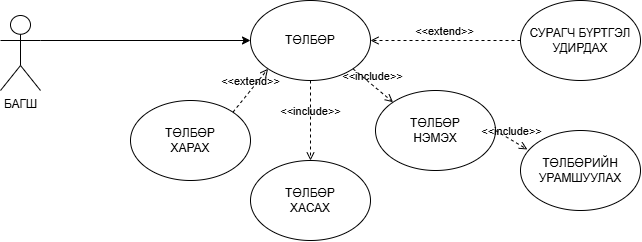

The diagram above was exported from draw.io. Its source (the exported page's mxGraphModel, read from the mxfile embedded in the PNG):
<mxGraphModel dx="1830" dy="803" grid="1" gridSize="10" guides="1" tooltips="1" connect="1" arrows="1" fold="1" page="1" pageScale="1" pageWidth="850" pageHeight="1100" math="0" shadow="0">
  <root>
    <mxCell id="0" />
    <mxCell id="1" parent="0" />
    <mxCell id="c7fcbknc6fSRF-nOVEhW-1" value="СУРАГЧ БҮРТГЭЛ УДИРДАХ" style="ellipse;whiteSpace=wrap;html=1;" vertex="1" parent="1">
      <mxGeometry x="570" y="290" width="120" height="80" as="geometry" />
    </mxCell>
    <mxCell id="c7fcbknc6fSRF-nOVEhW-20" style="edgeStyle=orthogonalEdgeStyle;rounded=0;orthogonalLoop=1;jettySize=auto;html=1;exitX=1;exitY=0.3333333333333333;exitDx=0;exitDy=0;exitPerimeter=0;" edge="1" parent="1" source="c7fcbknc6fSRF-nOVEhW-2" target="c7fcbknc6fSRF-nOVEhW-3">
      <mxGeometry relative="1" as="geometry" />
    </mxCell>
    <mxCell id="c7fcbknc6fSRF-nOVEhW-2" value="БАГШ" style="shape=umlActor;verticalLabelPosition=bottom;verticalAlign=top;html=1;outlineConnect=0;" vertex="1" parent="1">
      <mxGeometry x="50" y="305" width="40" height="75" as="geometry" />
    </mxCell>
    <mxCell id="c7fcbknc6fSRF-nOVEhW-3" value="ТӨЛБӨР" style="ellipse;whiteSpace=wrap;html=1;" vertex="1" parent="1">
      <mxGeometry x="300" y="290" width="120" height="80" as="geometry" />
    </mxCell>
    <mxCell id="c7fcbknc6fSRF-nOVEhW-6" value="&amp;lt;&amp;lt;include&amp;gt;&amp;gt;" style="html=1;verticalAlign=bottom;labelBackgroundColor=none;endArrow=open;endFill=0;dashed=1;rounded=0;exitX=0.5;exitY=1;exitDx=0;exitDy=0;" edge="1" parent="1" source="c7fcbknc6fSRF-nOVEhW-3" target="c7fcbknc6fSRF-nOVEhW-7">
      <mxGeometry width="160" relative="1" as="geometry">
        <mxPoint x="320" y="450" as="sourcePoint" />
        <mxPoint x="490" y="450" as="targetPoint" />
      </mxGeometry>
    </mxCell>
    <mxCell id="c7fcbknc6fSRF-nOVEhW-7" value="ТӨЛБӨР&lt;div&gt;ХАСАХ&lt;/div&gt;" style="ellipse;whiteSpace=wrap;html=1;" vertex="1" parent="1">
      <mxGeometry x="300" y="450" width="120" height="80" as="geometry" />
    </mxCell>
    <mxCell id="c7fcbknc6fSRF-nOVEhW-8" value="ТӨЛБӨР&lt;div&gt;НЭМЭХ&lt;/div&gt;" style="ellipse;whiteSpace=wrap;html=1;" vertex="1" parent="1">
      <mxGeometry x="425" y="380" width="120" height="80" as="geometry" />
    </mxCell>
    <mxCell id="c7fcbknc6fSRF-nOVEhW-10" value="ТӨЛБӨР&lt;div&gt;ХАРАХ&lt;/div&gt;" style="ellipse;whiteSpace=wrap;html=1;" vertex="1" parent="1">
      <mxGeometry x="180" y="390" width="120" height="80" as="geometry" />
    </mxCell>
    <mxCell id="c7fcbknc6fSRF-nOVEhW-12" value="ТӨЛБӨРИЙН&lt;div&gt;УРАМШУУЛАХ&lt;/div&gt;" style="ellipse;whiteSpace=wrap;html=1;" vertex="1" parent="1">
      <mxGeometry x="570" y="420" width="120" height="80" as="geometry" />
    </mxCell>
    <mxCell id="c7fcbknc6fSRF-nOVEhW-15" value="&amp;lt;&amp;lt;extend&amp;gt;&amp;gt;" style="html=1;verticalAlign=bottom;labelBackgroundColor=none;endArrow=open;endFill=0;dashed=1;rounded=0;entryX=1;entryY=0.5;entryDx=0;entryDy=0;exitX=0;exitY=0.5;exitDx=0;exitDy=0;" edge="1" parent="1" source="c7fcbknc6fSRF-nOVEhW-1" target="c7fcbknc6fSRF-nOVEhW-3">
      <mxGeometry width="160" relative="1" as="geometry">
        <mxPoint x="650" y="390" as="sourcePoint" />
        <mxPoint x="570" y="330" as="targetPoint" />
      </mxGeometry>
    </mxCell>
    <mxCell id="c7fcbknc6fSRF-nOVEhW-16" value="&amp;lt;&amp;lt;include&amp;gt;&amp;gt;" style="html=1;verticalAlign=bottom;labelBackgroundColor=none;endArrow=open;endFill=0;dashed=1;rounded=0;exitX=1;exitY=1;exitDx=0;exitDy=0;entryX=0;entryY=0;entryDx=0;entryDy=0;" edge="1" parent="1" source="c7fcbknc6fSRF-nOVEhW-3" target="c7fcbknc6fSRF-nOVEhW-8">
      <mxGeometry width="160" relative="1" as="geometry">
        <mxPoint x="370" y="380" as="sourcePoint" />
        <mxPoint x="370" y="460" as="targetPoint" />
      </mxGeometry>
    </mxCell>
    <mxCell id="c7fcbknc6fSRF-nOVEhW-17" value="&amp;lt;&amp;lt;include&amp;gt;&amp;gt;" style="html=1;verticalAlign=bottom;labelBackgroundColor=none;endArrow=open;endFill=0;dashed=1;rounded=0;exitX=1;exitY=0.5;exitDx=0;exitDy=0;entryX=0.057;entryY=0.237;entryDx=0;entryDy=0;entryPerimeter=0;" edge="1" parent="1" source="c7fcbknc6fSRF-nOVEhW-8" target="c7fcbknc6fSRF-nOVEhW-12">
      <mxGeometry width="160" relative="1" as="geometry">
        <mxPoint x="412" y="368" as="sourcePoint" />
        <mxPoint x="453" y="402" as="targetPoint" />
      </mxGeometry>
    </mxCell>
    <mxCell id="c7fcbknc6fSRF-nOVEhW-19" value="&amp;lt;&amp;lt;extend&amp;gt;&amp;gt;" style="html=1;verticalAlign=bottom;labelBackgroundColor=none;endArrow=open;endFill=0;dashed=1;rounded=0;entryX=0;entryY=1;entryDx=0;entryDy=0;exitX=1;exitY=0;exitDx=0;exitDy=0;" edge="1" parent="1" source="c7fcbknc6fSRF-nOVEhW-10" target="c7fcbknc6fSRF-nOVEhW-3">
      <mxGeometry width="160" relative="1" as="geometry">
        <mxPoint x="270" y="400" as="sourcePoint" />
        <mxPoint x="430" y="400" as="targetPoint" />
      </mxGeometry>
    </mxCell>
  </root>
</mxGraphModel>